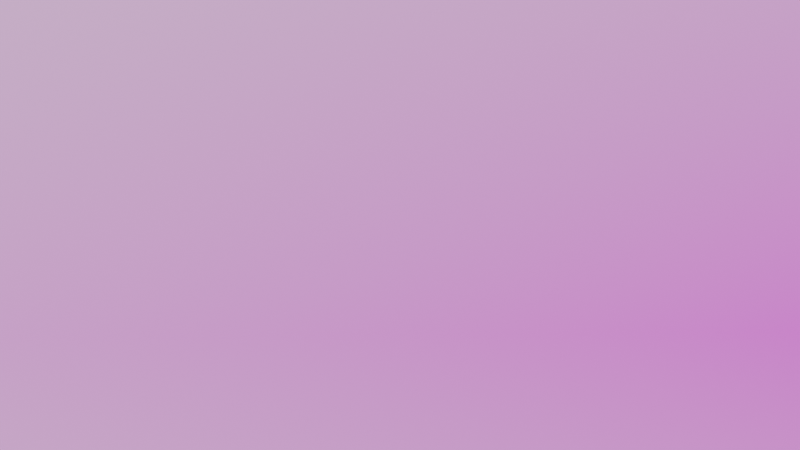 # Source: moffit.blend  (saved by Blender 4.0.36; exported with 4.5.12 LTS)
import bpy
from mathutils import Matrix  # noqa: F401  (used for matrix-valued properties, if any)

bpy.ops.wm.read_factory_settings(use_empty=True)
scene = bpy.context.scene
scene.name = 'Scene'

# ---- collections
col_collection = bpy.data.collections.new('Collection'); scene.collection.children.link(col_collection)

# ---- images (referenced by path relative to the original .blend; pixels are not part of the script)
import os
ASSET_DIR = os.environ.get("B2B_ASSET_DIR", "")  # directory of the original .blend (textures are referenced by path, not embedded)
HERE = os.path.dirname(os.path.abspath(__file__))  # packed textures are extracted next to this script under _unpacked/

def load_image(name, relpath, width, height, colorspace="sRGB"):
    """Load a texture the original file referenced (path relative to the .blend, or extracted next to this script)."""
    p = next((c for c in (os.path.join(HERE, relpath), os.path.join(ASSET_DIR, relpath)) if relpath and os.path.exists(c)), "")
    if p:
        img = bpy.data.images.load(p, check_existing=True)
        img.name = name
    else:  # same state as the original file: an image datablock whose file is absent (Cycles renders it pink)
        img = bpy.data.images.new(name, width, height)
        img.source = "FILE"
        img.filepath = "//" + (relpath or name)
    img.colorspace_settings.name = colorspace
    return img
img_front_wall_jpg_008 = load_image('front_wall.jpg.008', 'front_wall.jpg', 1024, 1024, 'sRGB')
img_left_wall_jpg_008 = load_image('left_wall.jpg.008', 'left_wall.jpg', 1024, 1024, 'sRGB')
img_right_wall_jpg_008 = load_image('right_wall.jpg.008', 'right_wall.jpg', 1024, 1024, 'sRGB')
img_top_wall_jpg_008 = load_image('top_wall.jpg.008', 'top_wall.jpg', 1024, 1024, 'sRGB')
img_bottom_wall_jpg_008 = load_image('bottom_wall.jpg.008', 'bottom_wall.jpg', 1024, 1024, 'sRGB')

# ---- materials (node trees are filled in below, after node groups)
mat_front_wall = bpy.data.materials.new('front_wall')
mat_front_wall.surface_render_method = 'BLENDED'
mat_front_wall.blend_method = 'BLEND'
mat_left_wall = bpy.data.materials.new('left_wall')
mat_left_wall.surface_render_method = 'BLENDED'
mat_left_wall.blend_method = 'BLEND'
mat_right_wall = bpy.data.materials.new('right_wall')
mat_right_wall.surface_render_method = 'BLENDED'
mat_right_wall.blend_method = 'BLEND'
mat_top_wall = bpy.data.materials.new('top_wall')
mat_top_wall.surface_render_method = 'BLENDED'
mat_top_wall.blend_method = 'BLEND'
mat_bottom_wall = bpy.data.materials.new('bottom_wall')
mat_bottom_wall.surface_render_method = 'BLENDED'
mat_bottom_wall.blend_method = 'BLEND'

# ---- node groups
ng_iap_shadeless = bpy.data.node_groups.new('IAP_SHADELESS', 'ShaderNodeTree')
_s = ng_iap_shadeless.interface.new_socket(name='Shader', in_out='OUTPUT', socket_type='NodeSocketShader')
_s = ng_iap_shadeless.interface.new_socket(name='Color', in_out='INPUT', socket_type='NodeSocketColor')
_N = ng_iap_shadeless.nodes; _L = ng_iap_shadeless.links
n0 = _N.new('NodeGroupOutput'); n0.name = 'Group Output'; n0.location = (0, 0)
n1 = _N.new('NodeGroupInput'); n1.name = 'Group Input'; n1.location = (-600, -240)
n2 = _N.new('ShaderNodeBsdfDiffuse'); n2.name = 'Diffuse BSDF'; n2.location = (-400, -60)
n3 = _N.new('ShaderNodeEmission'); n3.name = 'Emission'; n3.location = (-400, -240)
n4 = _N.new('ShaderNodeLightPath'); n4.name = 'Light Path'; n4.location = (-1200, 30)
n5 = _N.new('ShaderNodeMath'); n5.name = 'Math'; n5.location = (-800, 30)
n5.label = 'Bounce Count'
n5.operation = 'SUBTRACT'
n6 = _N.new('ShaderNodeMath'); n6.name = 'Math.001'; n6.location = (-600, 30)
n6.label = 'Camera or Refracted'
n6.operation = 'SUBTRACT'
n6.inputs[0].default_value = 1.0
n7 = _N.new('ShaderNodeMath'); n7.name = 'Math.002'; n7.location = (-1000, 390)
n7.label = 'Limit Reflections'
n7.operation = 'SUBTRACT'
n7.inputs[0].default_value = 2.0
n8 = _N.new('ShaderNodeMath'); n8.name = 'Math.003'; n8.location = (-800, 300)
n8.label = 'Camera Ray to Glossy'
n8.operation = 'MULTIPLY'
n9 = _N.new('ShaderNodeMath'); n9.name = 'Math.004'; n9.location = (-600, 210)
n9.label = 'Shadow or Reflection?'
n9.operation = 'MAXIMUM'
n10 = _N.new('ShaderNodeMath'); n10.name = 'Math.005'; n10.location = (-400, 120)
n10.label = 'Shadow, Reflect or Refract?'
n10.operation = 'MAXIMUM'
n11 = _N.new('ShaderNodeMixShader'); n11.name = 'Mix Shader'; n11.location = (-200, 0)
_L.new(n1.outputs[0], n2.inputs[0])
_L.new(n1.outputs[0], n3.inputs[0])
_L.new(n4.outputs[9], n5.inputs[0])
_L.new(n4.outputs[13], n5.inputs[1])
_L.new(n5.outputs[0], n6.inputs[1])
_L.new(n4.outputs[9], n7.inputs[1])
_L.new(n7.outputs[0], n8.inputs[0])
_L.new(n4.outputs[3], n8.inputs[1])
_L.new(n8.outputs[0], n9.inputs[0])
_L.new(n4.outputs[1], n9.inputs[1])
_L.new(n9.outputs[0], n10.inputs[0])
_L.new(n6.outputs[0], n10.inputs[1])
_L.new(n10.outputs[0], n11.inputs[0])
_L.new(n2.outputs[0], n11.inputs[1])
_L.new(n3.outputs[0], n11.inputs[2])
_L.new(n11.outputs[0], n0.inputs[0])
n0.is_active_output = True

# ---- material node trees
mat_front_wall.use_nodes = True; mat_front_wall.node_tree.nodes.clear()
_N = mat_front_wall.node_tree.nodes; _L = mat_front_wall.node_tree.links
n0 = _N.new('ShaderNodeOutputMaterial'); n0.name = 'Material Output'; n0.location = (300, 300)
n1 = _N.new('ShaderNodeTexImage'); n1.name = 'Image Texture'; n1.location = (-400, 60)
n1.image = img_front_wall_jpg_008
n1.extension = 'CLIP'
n2 = _N.new('ShaderNodeGroup'); n2.name = 'Group'; n2.location = (-200, 60)
n2.node_tree = ng_iap_shadeless
n3 = _N.new('ShaderNodeBsdfTransparent'); n3.name = 'Transparent BSDF'; n3.location = (-200, 240)
n4 = _N.new('ShaderNodeMixShader'); n4.name = 'Mix Shader'; n4.location = (0, 300)
_L.new(n1.outputs[0], n2.inputs[0])
_L.new(n1.outputs[1], n4.inputs[0])
_L.new(n3.outputs[0], n4.inputs[1])
_L.new(n2.outputs[0], n4.inputs[2])
_L.new(n4.outputs[0], n0.inputs[0])
n0.is_active_output = True
mat_left_wall.use_nodes = True; mat_left_wall.node_tree.nodes.clear()
_N = mat_left_wall.node_tree.nodes; _L = mat_left_wall.node_tree.links
n0 = _N.new('ShaderNodeOutputMaterial'); n0.name = 'Material Output'; n0.location = (300, 300)
n1 = _N.new('ShaderNodeTexImage'); n1.name = 'Image Texture'; n1.location = (-400, 60)
n1.image = img_left_wall_jpg_008
n1.extension = 'CLIP'
n2 = _N.new('ShaderNodeGroup'); n2.name = 'Group'; n2.location = (-200, 60)
n2.node_tree = ng_iap_shadeless
n3 = _N.new('ShaderNodeBsdfTransparent'); n3.name = 'Transparent BSDF'; n3.location = (-200, 240)
n4 = _N.new('ShaderNodeMixShader'); n4.name = 'Mix Shader'; n4.location = (0, 300)
_L.new(n1.outputs[0], n2.inputs[0])
_L.new(n1.outputs[1], n4.inputs[0])
_L.new(n3.outputs[0], n4.inputs[1])
_L.new(n2.outputs[0], n4.inputs[2])
_L.new(n4.outputs[0], n0.inputs[0])
n0.is_active_output = True
mat_right_wall.use_nodes = True; mat_right_wall.node_tree.nodes.clear()
_N = mat_right_wall.node_tree.nodes; _L = mat_right_wall.node_tree.links
n0 = _N.new('ShaderNodeOutputMaterial'); n0.name = 'Material Output'; n0.location = (300, 300)
n1 = _N.new('ShaderNodeTexImage'); n1.name = 'Image Texture'; n1.location = (-400, 60)
n1.image = img_right_wall_jpg_008
n1.extension = 'CLIP'
n2 = _N.new('ShaderNodeGroup'); n2.name = 'Group'; n2.location = (-200, 60)
n2.node_tree = ng_iap_shadeless
n3 = _N.new('ShaderNodeBsdfTransparent'); n3.name = 'Transparent BSDF'; n3.location = (-200, 240)
n4 = _N.new('ShaderNodeMixShader'); n4.name = 'Mix Shader'; n4.location = (0, 300)
_L.new(n1.outputs[0], n2.inputs[0])
_L.new(n1.outputs[1], n4.inputs[0])
_L.new(n3.outputs[0], n4.inputs[1])
_L.new(n2.outputs[0], n4.inputs[2])
_L.new(n4.outputs[0], n0.inputs[0])
n0.is_active_output = True
mat_top_wall.use_nodes = True; mat_top_wall.node_tree.nodes.clear()
_N = mat_top_wall.node_tree.nodes; _L = mat_top_wall.node_tree.links
n0 = _N.new('ShaderNodeOutputMaterial'); n0.name = 'Material Output'; n0.location = (300, 300)
n1 = _N.new('ShaderNodeTexImage'); n1.name = 'Image Texture'; n1.location = (-400, 60)
n1.image = img_top_wall_jpg_008
n1.extension = 'CLIP'
n2 = _N.new('ShaderNodeGroup'); n2.name = 'Group'; n2.location = (-200, 60)
n2.node_tree = ng_iap_shadeless
n3 = _N.new('ShaderNodeBsdfTransparent'); n3.name = 'Transparent BSDF'; n3.location = (-200, 240)
n4 = _N.new('ShaderNodeMixShader'); n4.name = 'Mix Shader'; n4.location = (0, 300)
_L.new(n1.outputs[0], n2.inputs[0])
_L.new(n1.outputs[1], n4.inputs[0])
_L.new(n3.outputs[0], n4.inputs[1])
_L.new(n2.outputs[0], n4.inputs[2])
_L.new(n4.outputs[0], n0.inputs[0])
n0.is_active_output = True
mat_bottom_wall.use_nodes = True; mat_bottom_wall.node_tree.nodes.clear()
_N = mat_bottom_wall.node_tree.nodes; _L = mat_bottom_wall.node_tree.links
n0 = _N.new('ShaderNodeOutputMaterial'); n0.name = 'Material Output'; n0.location = (300, 300)
n1 = _N.new('ShaderNodeTexImage'); n1.name = 'Image Texture'; n1.location = (-400, 60)
n1.image = img_bottom_wall_jpg_008
n1.extension = 'CLIP'
n2 = _N.new('ShaderNodeGroup'); n2.name = 'Group'; n2.location = (-200, 60)
n2.node_tree = ng_iap_shadeless
n3 = _N.new('ShaderNodeBsdfTransparent'); n3.name = 'Transparent BSDF'; n3.location = (-200, 240)
n4 = _N.new('ShaderNodeMixShader'); n4.name = 'Mix Shader'; n4.location = (0, 300)
_L.new(n1.outputs[0], n2.inputs[0])
_L.new(n1.outputs[1], n4.inputs[0])
_L.new(n3.outputs[0], n4.inputs[1])
_L.new(n2.outputs[0], n4.inputs[2])
_L.new(n4.outputs[0], n0.inputs[0])
n0.is_active_output = True

# ---- world
world_world = bpy.data.worlds.new('World'); scene.world = world_world
world_world.use_nodes = True; world_world.node_tree.nodes.clear()
_N = world_world.node_tree.nodes; _L = world_world.node_tree.links
n0 = _N.new('ShaderNodeOutputWorld'); n0.name = 'World Output'; n0.location = (300, 300)
n1 = _N.new('ShaderNodeBackground'); n1.name = 'Background'; n1.location = (10, 300)
n2 = _N.new('ShaderNodeRGB'); n2.name = 'RGB'; n2.location = (-280, 260)
n2.outputs[0].default_value = (1.0, 0.9432, 0.9681, 1.0)
_L.new(n1.outputs[0], n0.inputs[0])
_L.new(n2.outputs[0], n1.inputs[0])
n0.is_active_output = True
world_world.color = (0.05088, 0.05088, 0.05088)
world_world.use_sun_shadow = False
world_world.sun_shadow_jitter_overblur = 0.0

# ---- cameras
cam_camera = bpy.data.cameras.new('Camera')
cam_camera.clip_end = 200.0
cam_camera.lens = 35.0
cam_camera.ortho_scale = 7.314

# ---- meshes
me_front_wall = bpy.data.meshes.new('front_wall')
me_front_wall.from_pydata([(-11.76, 5.34, 40.0), (8.94, 5.34, 40.0), (-11.76, -9.98, 40.0), (8.94, -9.98, 40.0)], [], [(0, 1, 3, 2)])
_uv = me_front_wall.uv_layers.new(name='UVMap')
_uv.uv.foreach_set('vector', [0.0, 0.0, 1.0, 0.0, 1.0, 1.0, 0.0, 1.0])
me_front_wall.materials.append(mat_front_wall)
me_front_wall.update()
me_left_wall = bpy.data.meshes.new('left_wall')
me_left_wall.from_pydata([(-11.76, 5.34, 0.0), (-11.76, 5.34, 40.0), (-11.76, -9.98, 0.0), (-11.76, -9.98, 40.0)], [], [(0, 1, 3, 2)])
_uv = me_left_wall.uv_layers.new(name='UVMap')
_uv.uv.foreach_set('vector', [0.0, 0.0, 1.0, 0.0, 1.0, 1.0, 0.0, 1.0])
me_left_wall.materials.append(mat_left_wall)
me_left_wall.update()
me_right_wall_008 = bpy.data.meshes.new('right_wall.008')
me_right_wall_008.from_pydata([(8.94, 5.34, 0.0), (8.94, 5.34, 40.0), (8.94, -9.98, 0.0), (8.94, -9.98, 40.0)], [], [(0, 1, 3, 2)])
_uv = me_right_wall_008.uv_layers.new(name='UVMap')
_uv.uv.foreach_set('vector', [0.0, 0.0, 1.0, 0.0, 1.0, 1.0, 0.0, 1.0])
me_right_wall_008.materials.append(mat_right_wall)
me_right_wall_008.update()
me_top_wall_008 = bpy.data.meshes.new('top_wall.008')
me_top_wall_008.from_pydata([(-11.76, -9.98, 0.0), (-11.76, -9.98, 40.0), (8.94, -9.98, 0.0), (8.94, -9.98, 40.0)], [], [(0, 1, 3, 2)])
_uv = me_top_wall_008.uv_layers.new(name='UVMap')
_uv.uv.foreach_set('vector', [0.0, 0.0, 1.0, 0.0, 1.0, 1.0, 0.0, 1.0])
me_top_wall_008.materials.append(mat_top_wall)
me_top_wall_008.update()
me_bottom_wall = bpy.data.meshes.new('bottom_wall')
me_bottom_wall.from_pydata([(-11.76, 5.34, 0.0), (-11.76, 5.34, 40.0), (8.94, 5.34, 0.0), (8.94, 5.34, 40.0)], [], [(0, 1, 3, 2)])
_uv = me_bottom_wall.uv_layers.new(name='UVMap')
_uv.uv.foreach_set('vector', [0.0, 0.0, 1.0, 0.0, 1.0, 1.0, 0.0, 1.0])
me_bottom_wall.materials.append(mat_bottom_wall)
me_bottom_wall.update()

# ---- objects
ob_camera = bpy.data.objects.new('Camera', cam_camera)
ob_front_wall = bpy.data.objects.new('front_wall', me_front_wall)
ob_left_wall = bpy.data.objects.new('left_wall', me_left_wall)
ob_right_wall = bpy.data.objects.new('right_wall', me_right_wall_008)
ob_top_wall = bpy.data.objects.new('top_wall', me_top_wall_008)
ob_bottom_wall = bpy.data.objects.new('bottom_wall', me_bottom_wall)

# ---- transforms, parenting, visibility, modifiers, constraints
ob_camera.location = (-11.21, 0.361, -3.633)
ob_camera.rotation_euler = (1.571, 3.142, 3.103)
ob_camera.scale = (-1.0, 1.0, 1.0)
ob_camera.lock_rotations_4d = False
ob_camera.empty_display_type = 'ARROWS'
ob_camera.color = (0.0, 0.0, 0.0, 0.0)
ob_camera.display_type = 'WIRE'
ob_camera.lineart.crease_threshold = 0.0
ob_front_wall.location = (0.0, 0.0, 0.0)
ob_front_wall.rotation_euler = (1.571, 0.0, -1.571)
ob_left_wall.location = (0.0, 0.0, 0.0)
ob_left_wall.rotation_euler = (1.571, 0.0, -1.571)
ob_right_wall.location = (0.0, 0.0, 0.0)
ob_right_wall.rotation_euler = (1.571, 0.0, -1.571)
ob_top_wall.location = (0.0, 0.0, 0.0)
ob_top_wall.rotation_euler = (1.571, 0.0, -1.571)
ob_bottom_wall.location = (0.0, 0.0, 0.0)
ob_bottom_wall.rotation_euler = (1.571, 0.0, -1.571)

# ---- collection membership
col_collection.objects.link(ob_camera)
col_collection.objects.link(ob_front_wall)
col_collection.objects.link(ob_left_wall)
col_collection.objects.link(ob_right_wall)
col_collection.objects.link(ob_top_wall)
col_collection.objects.link(ob_bottom_wall)

# ---- scene / render settings (as saved in the file)
scene.camera = ob_camera
scene.frame_start = 1; scene.frame_end = 300; scene.frame_set(3)
scene.render.engine = 'BLENDER_EEVEE_NEXT'
scene.render.image_settings.file_format = 'FFMPEG'
scene.render.image_settings.color_mode = 'RGB'
scene.render.fps = 60
scene.cycles.sampling_pattern = 'TABULATED_SOBOL'
bpy.context.view_layer.update()

# ---- added for rendering (the .blend has no usable light): sun
light_auto_sun = bpy.data.lights.new('AutoSun', 'SUN')
light_auto_sun.energy = 3.0
light_auto_sun.angle = 0.0523599
ob_auto_sun = bpy.data.objects.new('AutoSun', light_auto_sun)
scene.collection.objects.link(ob_auto_sun)
ob_auto_sun.rotation_euler = (0.872665, 0.174533, 0.523599)
bpy.context.view_layer.update()
